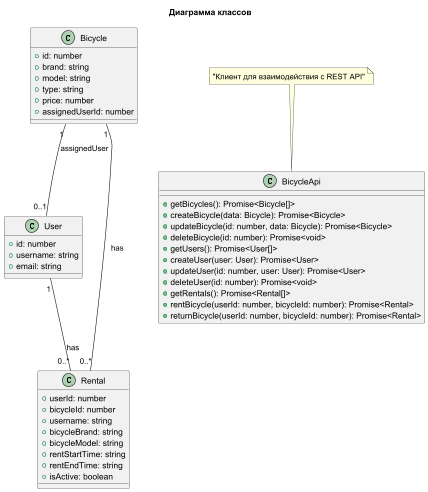

The diagram above was rendered by PlantUML. Its source (embedded in the PNG):
@startuml
title Диаграмма классов

class User {
  + id: number
  + username: string
  + email: string
}

class Bicycle {
  + id: number
  + brand: string
  + model: string
  + type: string
  + price: number
  + assignedUserId: number
}

class Rental {
  + userId: number
  + bicycleId: number
  + username: string
  + bicycleBrand: string
  + bicycleModel: string
  + rentStartTime: string
  + rentEndTime: string
  + isActive: boolean
}

class BicycleApi {
  + getBicycles(): Promise<Bicycle[]>
  + createBicycle(data: Bicycle): Promise<Bicycle>
  + updateBicycle(id: number, data: Bicycle): Promise<Bicycle>
  + deleteBicycle(id: number): Promise<void>
  + getUsers(): Promise<User[]>
  + createUser(user: User): Promise<User>
  + updateUser(id: number, user: User): Promise<User>
  + deleteUser(id: number): Promise<void>
  + getRentals(): Promise<Rental[]>
  + rentBicycle(userId: number, bicycleId: number): Promise<Rental>
  + returnBicycle(userId: number, bicycleId: number): Promise<Rental>
}

Bicycle "1" -- "0..1" User : "assignedUser"
User "1" -- "0..*" Rental : "has"
Bicycle "1" -- "0..*" Rental : "has"

note top of BicycleApi : "Клиент для взаимодействия с REST API"

@enduml